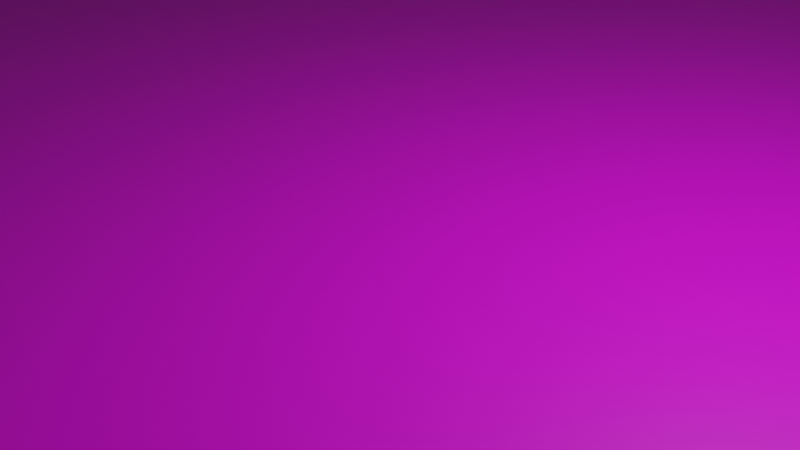 # Source: grass.blend  (saved by Blender 2.91.10; exported with 4.5.12 LTS)
import bpy
from mathutils import Matrix  # noqa: F401  (used for matrix-valued properties, if any)

bpy.ops.wm.read_factory_settings(use_empty=True)
scene = bpy.context.scene
scene.name = 'Scene'

# ---- collections
col_collection = bpy.data.collections.new('Collection'); scene.collection.children.link(col_collection)

# ---- images (referenced by path relative to the original .blend; pixels are not part of the script)
import os
ASSET_DIR = os.environ.get("B2B_ASSET_DIR", "")  # directory of the original .blend (textures are referenced by path, not embedded)
HERE = os.path.dirname(os.path.abspath(__file__))  # packed textures are extracted next to this script under _unpacked/

def load_image(name, relpath, width, height, colorspace="sRGB"):
    """Load a texture the original file referenced (path relative to the .blend, or extracted next to this script)."""
    p = next((c for c in (os.path.join(HERE, relpath), os.path.join(ASSET_DIR, relpath)) if relpath and os.path.exists(c)), "")
    if p:
        img = bpy.data.images.load(p, check_existing=True)
        img.name = name
    else:  # same state as the original file: an image datablock whose file is absent (Cycles renders it pink)
        img = bpy.data.images.new(name, width, height)
        img.source = "FILE"
        img.filepath = "//" + (relpath or name)
    img.colorspace_settings.name = colorspace
    return img
img_grass_diffuse_jpg = load_image('grass_diffuse.jpg', 'grass_diffuse.jpg', 1024, 1024, 'sRGB')

# ---- materials (node trees are filled in below, after node groups)
mat_space = bpy.data.materials.new('Space')
mat_space.use_transparent_shadow = False

# ---- material node trees
mat_space.use_nodes = True; mat_space.node_tree.nodes.clear()
_N = mat_space.node_tree.nodes; _L = mat_space.node_tree.links
n0 = _N.new('ShaderNodeBsdfPrincipled'); n0.name = 'Principled BSDF'; n0.location = (10, 300)
n0.distribution = 'GGX'
n0.subsurface_method = 'BURLEY'
n0.inputs[3].default_value = 1.45
n0.inputs[27].default_value = (0.0, 0.0, 0.0, 1.0)
n0.inputs[28].default_value = 1.0
n1 = _N.new('ShaderNodeOutputMaterial'); n1.name = 'Material Output'; n1.location = (300, 300)
n2 = _N.new('ShaderNodeTexImage'); n2.name = 'Image Texture'; n2.location = (-341, 225)
n2.image = img_grass_diffuse_jpg
_L.new(n0.outputs[0], n1.inputs[0])
_L.new(n2.outputs[0], n0.inputs[0])
n1.is_active_output = True

# ---- world
world_world = bpy.data.worlds.new('World'); scene.world = world_world
world_world.use_nodes = True; world_world.node_tree.nodes.clear()
_N = world_world.node_tree.nodes; _L = world_world.node_tree.links
n0 = _N.new('ShaderNodeOutputWorld'); n0.name = 'World Output'; n0.location = (300, 300)
n1 = _N.new('ShaderNodeBackground'); n1.name = 'Background'; n1.location = (10, 300)
n1.inputs[0].default_value = (0.05088, 0.05088, 0.05088, 1.0)
_L.new(n1.outputs[0], n0.inputs[0])
n0.is_active_output = True
world_world.color = (0.05088, 0.05088, 0.05088)
world_world.use_sun_shadow = False
world_world.sun_shadow_jitter_overblur = 0.0

# ---- cameras
cam_camera = bpy.data.cameras.new('Camera')
cam_camera.clip_end = 100.0
cam_camera.ortho_scale = 7.314

# ---- lights
light_light = bpy.data.lights.new('Light', 'POINT')
light_light.transmission_factor = 0.0
light_light.energy = 1000.0
light_light.shadow_soft_size = 0.1
light_light.shadow_maximum_resolution = 0.006
light_light.use_absolute_resolution = True

# ---- meshes
me_plane = bpy.data.meshes.new('Plane')
me_plane.from_pydata([(-1.0, -1.0, 0.0), (1.0, -1.0, 0.0), (-1.0, 1.0, 0.0), (1.0, 1.0, 0.0)], [], [(0, 1, 3, 2)])
_uv = me_plane.uv_layers.new(name='UVMap')
_uv.uv.foreach_set('vector', [-26.27, -26.27, 27.27, -26.27, 27.27, 27.27, -26.27, 27.27])
me_plane.materials.append(mat_space)
me_plane.use_remesh_fix_poles = True
me_plane.use_remesh_preserve_attributes = False
me_plane.use_mirror_vertex_groups = False
me_plane.update()

# ---- objects
ob_light = bpy.data.objects.new('Light', light_light)
ob_camera = bpy.data.objects.new('Camera', cam_camera)
ob_plane = bpy.data.objects.new('Plane', me_plane)

# ---- transforms, parenting, visibility, modifiers, constraints
ob_light.location = (4.076, 1.005, 5.904)
ob_light.rotation_euler = (0.6503, 0.05522, 1.866)
ob_light.lock_rotations_4d = False
ob_light.empty_display_type = 'ARROWS'
ob_light.color = (0.0, 0.0, 0.0, 0.0)
ob_light.lineart.crease_threshold = 0.0
ob_camera.location = (7.359, -6.926, 4.958)
ob_camera.rotation_euler = (1.109, 0.0, 0.8149)
ob_camera.lock_rotations_4d = False
ob_camera.empty_display_type = 'ARROWS'
ob_camera.color = (0.0, 0.0, 0.0, 0.0)
ob_camera.display_type = 'WIRE'
ob_camera.lineart.crease_threshold = 0.0
ob_plane.location = (0.0, 0.0, 0.0)
ob_plane.scale = (100.0, 100.0, 100.0)
ob_plane.lineart.crease_threshold = 0.0

# ---- collection membership
col_collection.objects.link(ob_light)
col_collection.objects.link(ob_camera)
col_collection.objects.link(ob_plane)

# ---- scene / render settings (as saved in the file)
scene.camera = ob_camera
scene.frame_start = 1; scene.frame_end = 250; scene.frame_set(1)
scene.render.engine = 'BLENDER_EEVEE_NEXT'
scene.cycles.use_denoising = False
scene.cycles.samples = 128
scene.cycles.sampling_pattern = 'TABULATED_SOBOL'
scene.cycles.use_adaptive_sampling = False
scene.cycles.use_light_tree = False
scene.view_settings.view_transform = 'Filmic'
bpy.context.view_layer.update()
